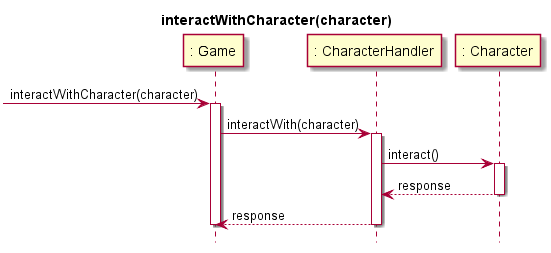

The diagram above was rendered by PlantUML. Its source (embedded in the PNG):
@startuml
hide footbox
title interactWithCharacter(character)

participant ": Game" as Game
participant ": CharacterHandler" as CharacterHandler
participant ": Character" as Character

[-> Game: interactWithCharacter(character)
activate Game

Game -> CharacterHandler: interactWith(character)
activate CharacterHandler

CharacterHandler -> Character: interact()

activate Character
Character --> CharacterHandler: response
deactivate Character

CharacterHandler --> Game: response

deactivate CharacterHandler


deactivate Game



@enduml